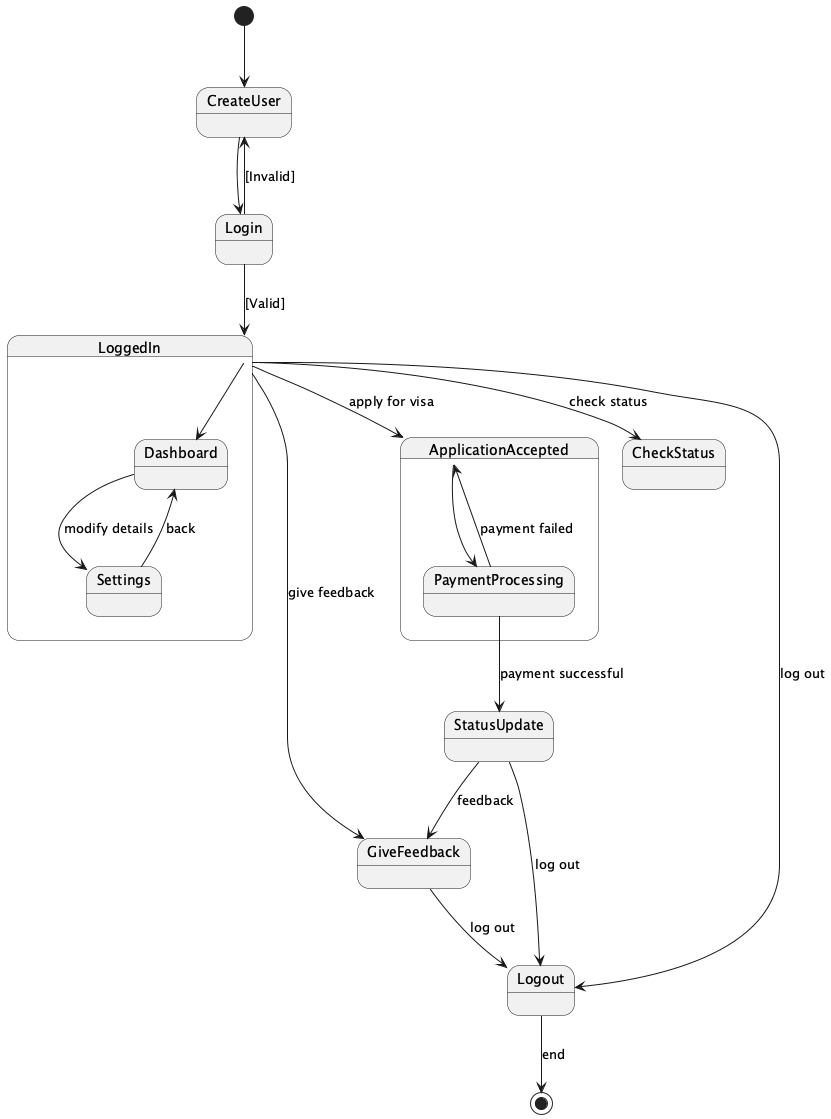

The diagram above was rendered by PlantUML. Its source (embedded in the PNG):
@startuml
[*] --> CreateUser

state CreateUser
CreateUser --> Login

state Login
Login --> CreateUser : [Invalid]
Login --> LoggedIn : [Valid]

state LoggedIn {
  LoggedIn --> Dashboard
  Dashboard --> Settings : modify details
  Settings --> Dashboard : back
}

LoggedIn --> ApplicationAccepted : apply for visa
LoggedIn --> CheckStatus : check status
LoggedIn --> GiveFeedback : give feedback
LoggedIn --> Logout : log out

state ApplicationAccepted {
  ApplicationAccepted --> PaymentProcessing
  PaymentProcessing --> ApplicationAccepted : payment failed
  PaymentProcessing --> StatusUpdate : payment successful
}

state StatusUpdate
StatusUpdate --> GiveFeedback : feedback
StatusUpdate --> Logout : log out

state GiveFeedback
GiveFeedback --> Logout : log out

state Logout
Logout --> [*] : end
@enduml